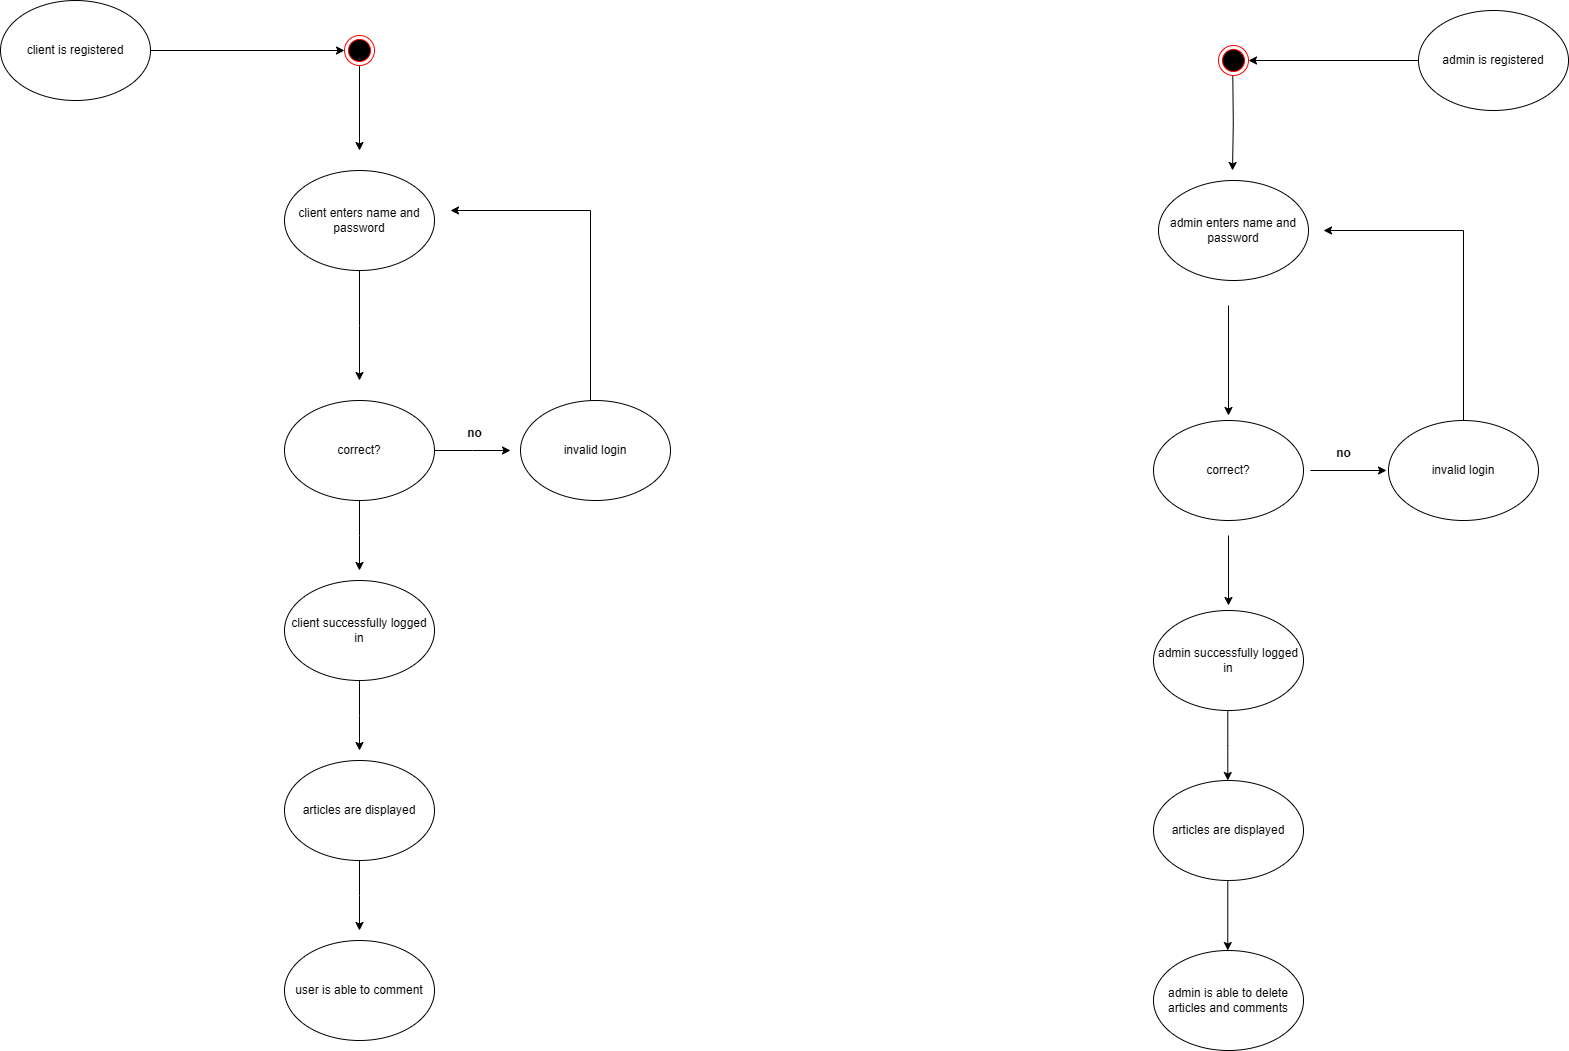

The diagram above was exported from draw.io. Its source (the exported page's mxGraphModel, read from the mxfile embedded in the PNG):
<mxGraphModel dx="2138" dy="2090" grid="1" gridSize="10" guides="1" tooltips="1" connect="1" arrows="1" fold="1" page="1" pageScale="1" pageWidth="980" pageHeight="1390" math="0" shadow="0">
  <root>
    <mxCell id="0" />
    <mxCell id="1" parent="0" />
    <mxCell id="CpP6ZHFu5GNCnFc-SAgh-6" style="edgeStyle=orthogonalEdgeStyle;rounded=0;orthogonalLoop=1;jettySize=auto;html=1;entryX=0;entryY=0.5;entryDx=0;entryDy=0;" edge="1" parent="1" source="CpP6ZHFu5GNCnFc-SAgh-2" target="CpP6ZHFu5GNCnFc-SAgh-5">
      <mxGeometry relative="1" as="geometry" />
    </mxCell>
    <mxCell id="CpP6ZHFu5GNCnFc-SAgh-2" value="client is registered" style="ellipse;whiteSpace=wrap;html=1;" vertex="1" parent="1">
      <mxGeometry x="110" y="120" width="150" height="100" as="geometry" />
    </mxCell>
    <mxCell id="CpP6ZHFu5GNCnFc-SAgh-10" style="edgeStyle=orthogonalEdgeStyle;rounded=0;orthogonalLoop=1;jettySize=auto;html=1;" edge="1" parent="1" source="CpP6ZHFu5GNCnFc-SAgh-4">
      <mxGeometry relative="1" as="geometry">
        <mxPoint x="469" y="500" as="targetPoint" />
      </mxGeometry>
    </mxCell>
    <mxCell id="CpP6ZHFu5GNCnFc-SAgh-4" value="client enters name and password" style="ellipse;whiteSpace=wrap;html=1;" vertex="1" parent="1">
      <mxGeometry x="394" y="290" width="150" height="100" as="geometry" />
    </mxCell>
    <mxCell id="CpP6ZHFu5GNCnFc-SAgh-7" style="edgeStyle=orthogonalEdgeStyle;rounded=0;orthogonalLoop=1;jettySize=auto;html=1;" edge="1" parent="1" source="CpP6ZHFu5GNCnFc-SAgh-5">
      <mxGeometry relative="1" as="geometry">
        <mxPoint x="469" y="270" as="targetPoint" />
      </mxGeometry>
    </mxCell>
    <mxCell id="CpP6ZHFu5GNCnFc-SAgh-5" value="" style="ellipse;html=1;shape=endState;fillColor=#000000;strokeColor=#ff0000;" vertex="1" parent="1">
      <mxGeometry x="454" y="155" width="30" height="30" as="geometry" />
    </mxCell>
    <mxCell id="CpP6ZHFu5GNCnFc-SAgh-14" style="edgeStyle=orthogonalEdgeStyle;rounded=0;orthogonalLoop=1;jettySize=auto;html=1;" edge="1" parent="1" source="CpP6ZHFu5GNCnFc-SAgh-8">
      <mxGeometry relative="1" as="geometry">
        <mxPoint x="560" y="330" as="targetPoint" />
        <Array as="points">
          <mxPoint x="700" y="330" />
        </Array>
      </mxGeometry>
    </mxCell>
    <mxCell id="CpP6ZHFu5GNCnFc-SAgh-8" value="invalid login" style="ellipse;whiteSpace=wrap;html=1;" vertex="1" parent="1">
      <mxGeometry x="630" y="520" width="150" height="100" as="geometry" />
    </mxCell>
    <mxCell id="CpP6ZHFu5GNCnFc-SAgh-16" style="edgeStyle=orthogonalEdgeStyle;rounded=0;orthogonalLoop=1;jettySize=auto;html=1;" edge="1" parent="1" source="CpP6ZHFu5GNCnFc-SAgh-15">
      <mxGeometry relative="1" as="geometry">
        <mxPoint x="620" y="569.9999999999998" as="targetPoint" />
      </mxGeometry>
    </mxCell>
    <mxCell id="CpP6ZHFu5GNCnFc-SAgh-19" style="edgeStyle=orthogonalEdgeStyle;rounded=0;orthogonalLoop=1;jettySize=auto;html=1;" edge="1" parent="1" source="CpP6ZHFu5GNCnFc-SAgh-15">
      <mxGeometry relative="1" as="geometry">
        <mxPoint x="469" y="689.9999999999998" as="targetPoint" />
      </mxGeometry>
    </mxCell>
    <mxCell id="CpP6ZHFu5GNCnFc-SAgh-15" value="correct?" style="ellipse;whiteSpace=wrap;html=1;" vertex="1" parent="1">
      <mxGeometry x="394" y="520" width="150" height="100" as="geometry" />
    </mxCell>
    <mxCell id="CpP6ZHFu5GNCnFc-SAgh-17" value="no" style="text;align=center;fontStyle=1;verticalAlign=middle;spacingLeft=3;spacingRight=3;strokeColor=none;rotatable=0;points=[[0,0.5],[1,0.5]];portConstraint=eastwest;html=1;" vertex="1" parent="1">
      <mxGeometry x="544" y="540" width="80" height="26" as="geometry" />
    </mxCell>
    <mxCell id="CpP6ZHFu5GNCnFc-SAgh-21" style="edgeStyle=orthogonalEdgeStyle;rounded=0;orthogonalLoop=1;jettySize=auto;html=1;" edge="1" parent="1" source="CpP6ZHFu5GNCnFc-SAgh-18">
      <mxGeometry relative="1" as="geometry">
        <mxPoint x="469" y="869.9999999999998" as="targetPoint" />
      </mxGeometry>
    </mxCell>
    <mxCell id="CpP6ZHFu5GNCnFc-SAgh-18" value="client successfully logged in" style="ellipse;whiteSpace=wrap;html=1;" vertex="1" parent="1">
      <mxGeometry x="394" y="700" width="150" height="100" as="geometry" />
    </mxCell>
    <mxCell id="CpP6ZHFu5GNCnFc-SAgh-23" style="edgeStyle=orthogonalEdgeStyle;rounded=0;orthogonalLoop=1;jettySize=auto;html=1;" edge="1" parent="1" source="CpP6ZHFu5GNCnFc-SAgh-20">
      <mxGeometry relative="1" as="geometry">
        <mxPoint x="469" y="1050" as="targetPoint" />
      </mxGeometry>
    </mxCell>
    <mxCell id="CpP6ZHFu5GNCnFc-SAgh-20" value="articles are displayed" style="ellipse;whiteSpace=wrap;html=1;" vertex="1" parent="1">
      <mxGeometry x="394" y="880" width="150" height="100" as="geometry" />
    </mxCell>
    <mxCell id="CpP6ZHFu5GNCnFc-SAgh-22" value="user is able to comment" style="ellipse;whiteSpace=wrap;html=1;" vertex="1" parent="1">
      <mxGeometry x="394" y="1060" width="150" height="100" as="geometry" />
    </mxCell>
    <mxCell id="CpP6ZHFu5GNCnFc-SAgh-25" style="edgeStyle=orthogonalEdgeStyle;rounded=0;orthogonalLoop=1;jettySize=auto;html=1;entryX=1;entryY=0.5;entryDx=0;entryDy=0;" edge="1" parent="1" source="CpP6ZHFu5GNCnFc-SAgh-24" target="CpP6ZHFu5GNCnFc-SAgh-34">
      <mxGeometry relative="1" as="geometry">
        <mxPoint x="1367.9999999999998" y="180" as="targetPoint" />
      </mxGeometry>
    </mxCell>
    <mxCell id="CpP6ZHFu5GNCnFc-SAgh-24" value="admin is registered" style="ellipse;whiteSpace=wrap;html=1;" vertex="1" parent="1">
      <mxGeometry x="1528" y="130" width="150" height="100" as="geometry" />
    </mxCell>
    <mxCell id="CpP6ZHFu5GNCnFc-SAgh-26" style="edgeStyle=orthogonalEdgeStyle;rounded=0;orthogonalLoop=1;jettySize=auto;html=1;" edge="1" parent="1">
      <mxGeometry relative="1" as="geometry">
        <mxPoint x="1338" y="535" as="targetPoint" />
        <mxPoint x="1338" y="425" as="sourcePoint" />
      </mxGeometry>
    </mxCell>
    <mxCell id="CpP6ZHFu5GNCnFc-SAgh-27" style="edgeStyle=orthogonalEdgeStyle;rounded=0;orthogonalLoop=1;jettySize=auto;html=1;" edge="1" parent="1">
      <mxGeometry relative="1" as="geometry">
        <mxPoint x="1342" y="290" as="targetPoint" />
        <mxPoint x="1342.29" y="195" as="sourcePoint" />
      </mxGeometry>
    </mxCell>
    <mxCell id="CpP6ZHFu5GNCnFc-SAgh-28" style="edgeStyle=orthogonalEdgeStyle;rounded=0;orthogonalLoop=1;jettySize=auto;html=1;" edge="1" parent="1">
      <mxGeometry relative="1" as="geometry">
        <mxPoint x="1433" y="350" as="targetPoint" />
        <mxPoint x="1573" y="540" as="sourcePoint" />
        <Array as="points">
          <mxPoint x="1573" y="350" />
        </Array>
      </mxGeometry>
    </mxCell>
    <mxCell id="CpP6ZHFu5GNCnFc-SAgh-29" style="edgeStyle=orthogonalEdgeStyle;rounded=0;orthogonalLoop=1;jettySize=auto;html=1;" edge="1" parent="1">
      <mxGeometry relative="1" as="geometry">
        <mxPoint x="1496" y="589.9999999999998" as="targetPoint" />
        <mxPoint x="1420" y="590" as="sourcePoint" />
      </mxGeometry>
    </mxCell>
    <mxCell id="CpP6ZHFu5GNCnFc-SAgh-30" style="edgeStyle=orthogonalEdgeStyle;rounded=0;orthogonalLoop=1;jettySize=auto;html=1;" edge="1" parent="1">
      <mxGeometry relative="1" as="geometry">
        <mxPoint x="1338" y="724.9999999999998" as="targetPoint" />
        <mxPoint x="1338" y="655" as="sourcePoint" />
      </mxGeometry>
    </mxCell>
    <mxCell id="CpP6ZHFu5GNCnFc-SAgh-31" value="no" style="text;align=center;fontStyle=1;verticalAlign=middle;spacingLeft=3;spacingRight=3;strokeColor=none;rotatable=0;points=[[0,0.5],[1,0.5]];portConstraint=eastwest;html=1;" vertex="1" parent="1">
      <mxGeometry x="1413" y="560" width="80" height="26" as="geometry" />
    </mxCell>
    <mxCell id="CpP6ZHFu5GNCnFc-SAgh-32" style="edgeStyle=orthogonalEdgeStyle;rounded=0;orthogonalLoop=1;jettySize=auto;html=1;" edge="1" parent="1">
      <mxGeometry relative="1" as="geometry">
        <mxPoint x="1337.29" y="899.9999999999998" as="targetPoint" />
        <mxPoint x="1337.29" y="830" as="sourcePoint" />
        <Array as="points">
          <mxPoint x="1337.29" y="865" />
          <mxPoint x="1337.29" y="865" />
        </Array>
      </mxGeometry>
    </mxCell>
    <mxCell id="CpP6ZHFu5GNCnFc-SAgh-33" style="edgeStyle=orthogonalEdgeStyle;rounded=0;orthogonalLoop=1;jettySize=auto;html=1;" edge="1" parent="1">
      <mxGeometry relative="1" as="geometry">
        <mxPoint x="1337.29" y="1070" as="targetPoint" />
        <mxPoint x="1337.29" y="1000" as="sourcePoint" />
      </mxGeometry>
    </mxCell>
    <mxCell id="CpP6ZHFu5GNCnFc-SAgh-34" value="" style="ellipse;html=1;shape=endState;fillColor=#000000;strokeColor=#ff0000;" vertex="1" parent="1">
      <mxGeometry x="1328" y="165" width="30" height="30" as="geometry" />
    </mxCell>
    <mxCell id="CpP6ZHFu5GNCnFc-SAgh-35" value="admin enters name and password" style="ellipse;whiteSpace=wrap;html=1;" vertex="1" parent="1">
      <mxGeometry x="1268" y="300" width="150" height="100" as="geometry" />
    </mxCell>
    <mxCell id="CpP6ZHFu5GNCnFc-SAgh-36" value="correct?" style="ellipse;whiteSpace=wrap;html=1;" vertex="1" parent="1">
      <mxGeometry x="1263" y="540" width="150" height="100" as="geometry" />
    </mxCell>
    <mxCell id="CpP6ZHFu5GNCnFc-SAgh-37" value="invalid login" style="ellipse;whiteSpace=wrap;html=1;" vertex="1" parent="1">
      <mxGeometry x="1498" y="540" width="150" height="100" as="geometry" />
    </mxCell>
    <mxCell id="CpP6ZHFu5GNCnFc-SAgh-38" value="admin successfully logged in" style="ellipse;whiteSpace=wrap;html=1;" vertex="1" parent="1">
      <mxGeometry x="1263" y="730" width="150" height="100" as="geometry" />
    </mxCell>
    <mxCell id="CpP6ZHFu5GNCnFc-SAgh-39" value="articles are displayed" style="ellipse;whiteSpace=wrap;html=1;" vertex="1" parent="1">
      <mxGeometry x="1263" y="900" width="150" height="100" as="geometry" />
    </mxCell>
    <mxCell id="CpP6ZHFu5GNCnFc-SAgh-40" value="admin is able to delete articles and comments" style="ellipse;whiteSpace=wrap;html=1;" vertex="1" parent="1">
      <mxGeometry x="1263" y="1070" width="150" height="100" as="geometry" />
    </mxCell>
  </root>
</mxGraphModel>